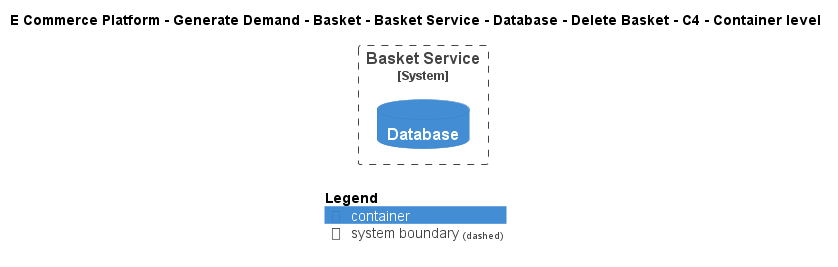

The diagram above was rendered by PlantUML. Its source (embedded in the PNG):
@startuml
!include ..\..\..\..\..\..\..\..\..\.c4s\C4_Container.puml

AddElementTag("c4interflow:lifecycle:new", $bgColor=green, $fontColor=#ffffff, $borderColor=green, $shadowing="False")
AddElementTag("c4interflow:lifecycle:changed", $bgColor=orange, $fontColor=#ffffff, $borderColor=orange, $shadowing="False")
AddElementTag("c4interflow:lifecycle:removed", $bgColor=red, $fontColor=#ffffff, $borderColor=red, $shadowing="False")

AddRelTag("c4interflow:lifecycle:new", $textColor=green, $lineColor=green)
AddRelTag("c4interflow:lifecycle:changed", $textColor=orange, $lineColor=orange)
AddRelTag("c4interflow:lifecycle:removed", $textColor=red, $lineColor=red)

SHOW_PERSON_PORTRAIT()
LAYOUT_TOP_DOWN()

skinparam linetype polyline

title E Commerce Platform - Generate Demand - Basket - Basket Service - Database - Delete Basket - C4 - Container level


System_Boundary(ECommercePlatform.GenerateDemand.Basket.SoftwareSystems.BasketService, "Basket Service") {
    ContainerDb(ECommercePlatform.GenerateDemand.Basket.SoftwareSystems.BasketService.Containers.Database, "Database", "", "")
}



SHOW_LEGEND()
@enduml